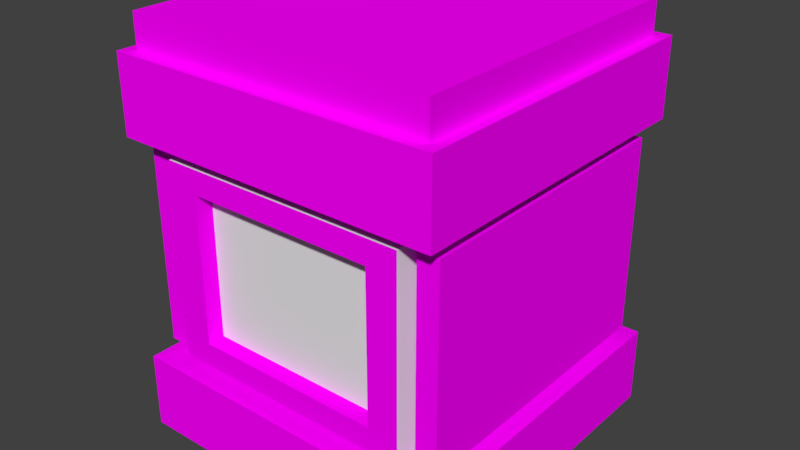 # Source: Fire_Block.blend  (saved by Blender 2.78.0; exported with 4.5.12 LTS)
import bpy
from mathutils import Matrix  # noqa: F401  (used for matrix-valued properties, if any)

bpy.ops.wm.read_factory_settings(use_empty=True)
scene = bpy.context.scene
scene.name = 'Scene'

# ---- collections
col_collection_1 = bpy.data.collections.new('Collection 1'); scene.collection.children.link(col_collection_1)

# ---- images (referenced by path relative to the original .blend; pixels are not part of the script)
import os
ASSET_DIR = os.environ.get("B2B_ASSET_DIR", "")  # directory of the original .blend (textures are referenced by path, not embedded)
HERE = os.path.dirname(os.path.abspath(__file__))  # packed textures are extracted next to this script under _unpacked/

def load_image(name, relpath, width, height, colorspace="sRGB"):
    """Load a texture the original file referenced (path relative to the .blend, or extracted next to this script)."""
    p = next((c for c in (os.path.join(HERE, relpath), os.path.join(ASSET_DIR, relpath)) if relpath and os.path.exists(c)), "")
    if p:
        img = bpy.data.images.load(p, check_existing=True)
        img.name = name
    else:  # same state as the original file: an image datablock whose file is absent (Cycles renders it pink)
        img = bpy.data.images.new(name, width, height)
        img.source = "FILE"
        img.filepath = "//" + (relpath or name)
    img.colorspace_settings.name = colorspace
    return img
img_cool_metal_texture_jpg = load_image('cool-metal-texture.jpg', 'cool-metal-texture.jpg', 1024, 1024, 'sRGB')

# ---- materials (node trees are filled in below, after node groups)
mat_metal_2 = bpy.data.materials.new('metal 2')
mat_metal_2.alpha_threshold = 0.0
mat_metal_2.roughness = 0.5
mat_fire = bpy.data.materials.new('Fire')
mat_fire.alpha_threshold = 0.0
mat_fire.roughness = 0.5

# ---- node groups
ng_auto_smooth = bpy.data.node_groups.new('Auto Smooth', 'GeometryNodeTree')
_s = ng_auto_smooth.interface.new_socket(name='Geometry', in_out='OUTPUT', socket_type='NodeSocketGeometry')
_s = ng_auto_smooth.interface.new_socket(name='Geometry', in_out='INPUT', socket_type='NodeSocketGeometry')
_s = ng_auto_smooth.interface.new_socket(name='Angle', in_out='INPUT', socket_type='NodeSocketFloat')
_s.subtype = 'ANGLE'
_s.min_value = 0.0
_s.max_value = 3.142
ng_auto_smooth.is_modifier = True
_N = ng_auto_smooth.nodes; _L = ng_auto_smooth.links
n0 = _N.new('NodeGroupOutput'); n0.name = 'Group Output'; n0.location = (480, -100)
n1 = _N.new('NodeGroupInput'); n1.name = 'Group Input'; n1.location = (-420, -300)
n2 = _N.new('NodeGroupInput'); n2.name = 'Group Input.001'; n2.location = (-60, -100)
n3 = _N.new('GeometryNodeSetShadeSmooth'); n3.name = 'Set Shade Smooth'; n3.location = (120, -100)
n3.domain = 'EDGE'
n4 = _N.new('GeometryNodeSetShadeSmooth'); n4.name = 'Set Shade Smooth.001'; n4.location = (300, -100)
n5 = _N.new('GeometryNodeInputMeshEdgeAngle'); n5.name = 'Edge Angle'; n5.location = (-420, -220)
n6 = _N.new('GeometryNodeInputEdgeSmooth'); n6.name = 'Is Edge Smooth'; n6.location = (-60, -160)
n7 = _N.new('GeometryNodeInputShadeSmooth'); n7.name = 'Is Face Smooth'; n7.location = (-240, -340)
n8 = _N.new('FunctionNodeBooleanMath'); n8.name = 'Boolean Math'; n8.location = (-60, -220)
n9 = _N.new('FunctionNodeCompare'); n9.name = 'Compare'; n9.location = (-240, -180)
n9.operation = 'LESS_EQUAL'
_L.new(n5.outputs[0], n9.inputs[0])
_L.new(n4.outputs[0], n0.inputs[0])
_L.new(n1.outputs[1], n9.inputs[1])
_L.new(n9.outputs[0], n8.inputs[0])
_L.new(n7.outputs[0], n8.inputs[1])
_L.new(n2.outputs[0], n3.inputs[0])
_L.new(n6.outputs[0], n3.inputs[1])
_L.new(n3.outputs[0], n4.inputs[0])
_L.new(n8.outputs[0], n3.inputs[2])
n0.is_active_output = True

# ---- material node trees
mat_metal_2.use_nodes = True; mat_metal_2.node_tree.nodes.clear()
_N = mat_metal_2.node_tree.nodes; _L = mat_metal_2.node_tree.links
n0 = _N.new('ShaderNodeOutputMaterial'); n0.name = 'Material Output'; n0.location = (300, 300)
n1 = _N.new('ShaderNodeTexImage'); n1.name = 'Image Texture'; n1.location = (-180, 300)
n1.width = 140
n1.image = img_cool_metal_texture_jpg
n2 = _N.new('ShaderNodeBsdfDiffuse'); n2.name = 'Diffuse BSDF'; n2.location = (75, 301)
_L.new(n2.outputs[0], n0.inputs[0])
_L.new(n1.outputs[0], n2.inputs[0])
n0.is_active_output = True
mat_fire.use_nodes = True; mat_fire.node_tree.nodes.clear()
_N = mat_fire.node_tree.nodes; _L = mat_fire.node_tree.links
n0 = _N.new('ShaderNodeOutputMaterial'); n0.name = 'Material Output'; n0.location = (300, 300)
n1 = _N.new('ShaderNodeBsdfDiffuse'); n1.name = 'Diffuse BSDF'; n1.location = (10, 300)
_L.new(n1.outputs[0], n0.inputs[0])
n0.is_active_output = True

# ---- world
world_world = bpy.data.worlds.new('World'); scene.world = world_world
world_world.color = (0.05088, 0.05088, 0.05088)
world_world.use_sun_shadow = False
world_world.sun_shadow_jitter_overblur = 0.0
world_world.cycles.sampling_method = 'MANUAL'

# ---- meshes
me_cube_006 = bpy.data.meshes.new('Cube.006')
me_cube_006.from_pydata([(1.0, -1.0, -0.5932), (1.0, -1.0, 0.5932), (0.8651, -1.0, 0.5932), (0.8651, -1.0, -0.5932), (1.0, 1.0, -0.5932), (0.8651, 1.0, -0.5932), (1.0, 1.0, 0.5932), (0.8651, 1.0, 0.5932)], [], [(0, 1, 2, 3), (4, 0, 3, 5), (4, 6, 1, 0), (1, 6, 7, 2), (7, 6, 4, 5), (2, 7, 5, 3)])
me_cube_006.polygons.foreach_set('use_smooth', [True] * 6)
_k = set([(0, 1), (0, 3), (0, 4), (1, 2), (1, 6), (2, 3), (2, 7), (3, 5), (4, 5), (4, 6), (5, 7), (6, 7)])
me_cube_006.attributes.new('sharp_edge', 'BOOLEAN', 'EDGE').data.foreach_set('value', [ (min(e.vertices), max(e.vertices)) in _k for e in me_cube_006.edges])
_k = {(0, 1): 1.0, (1, 2): 1.0, (2, 3): 1.0, (0, 3): 1.0, (0, 4): 1.0, (3, 5): 1.0, (4, 5): 1.0, (4, 6): 1.0, (1, 6): 1.0, (6, 7): 1.0, (2, 7): 1.0, (5, 7): 1.0}
me_cube_006.attributes.new('crease_edge', 'FLOAT', 'EDGE').data.foreach_set('value', [_k.get((min(e.vertices), max(e.vertices)), 0.0) for e in me_cube_006.edges])
_uv = me_cube_006.uv_layers.new(name='UVMap')
_uv.uv.foreach_set('vector', [0.8666, 0.9061, 0.8666, 0.5, 0.9061, 0.5, 0.9061, 0.9061, 0.8666, 0.09389, 0.8666, 0.7785, 0.8272, 0.7785, 0.8272, 0.09389, 0.4408, 0.7785, 0.09389, 0.7785, 0.09389, 0.09389, 0.4408, 0.09389, 0.8272, 0.09389, 0.8272, 0.7785, 0.7877, 0.7785, 0.7877, 0.09389, 0.9061, 0.5, 0.8666, 0.5, 0.8666, 0.09389, 0.9061, 0.09389, 0.4408, 0.7785, 0.4408, 0.09389, 0.7877, 0.09389, 0.7877, 0.7785])
me_cube_006.materials.append(mat_metal_2)
me_cube_006.use_remesh_preserve_volume = False
me_cube_006.use_remesh_preserve_attributes = False
me_cube_006.use_mirror_vertex_groups = False
me_cube_006.update()
me_cube_005 = bpy.data.meshes.new('Cube.005')
me_cube_005.from_pydata([(-1.0, -1.0, -0.5932), (-1.0, -1.0, 0.5932), (-1.0, 1.0, 0.5932), (-1.0, 1.0, -0.5932), (-0.8651, -1.0, -0.5932), (-0.8651, 1.0, -0.5932), (-0.8651, -1.0, 0.5932), (-0.8651, 1.0, 0.5932)], [], [(0, 1, 2, 3), (4, 0, 3, 5), (6, 1, 0, 4), (7, 2, 1, 6), (3, 2, 7, 5), (7, 6, 4, 5)])
me_cube_005.polygons.foreach_set('use_smooth', [True] * 6)
_k = set([(0, 1), (0, 3), (0, 4), (1, 2), (1, 6), (2, 3), (2, 7), (3, 5), (4, 5), (4, 6), (5, 7), (6, 7)])
me_cube_005.attributes.new('sharp_edge', 'BOOLEAN', 'EDGE').data.foreach_set('value', [ (min(e.vertices), max(e.vertices)) in _k for e in me_cube_005.edges])
_k = {(0, 4): 1.0, (0, 3): 1.0, (4, 5): 1.0, (1, 6): 1.0, (0, 1): 1.0, (4, 6): 1.0, (2, 7): 1.0, (1, 2): 1.0, (6, 7): 1.0, (2, 3): 1.0, (5, 7): 1.0, (3, 5): 1.0}
me_cube_005.attributes.new('crease_edge', 'FLOAT', 'EDGE').data.foreach_set('value', [_k.get((min(e.vertices), max(e.vertices)), 0.0) for e in me_cube_005.edges])
_uv = me_cube_005.uv_layers.new(name='UVMap')
_uv.uv.foreach_set('vector', [0.4414, 0.7758, 0.09781, 0.7758, 0.09781, 0.09781, 0.4414, 0.09781, 0.8631, 0.7758, 0.824, 0.7758, 0.824, 0.09781, 0.8631, 0.09781, 0.8631, 0.5, 0.9022, 0.5, 0.9022, 0.9022, 0.8631, 0.9022, 0.824, 0.7758, 0.785, 0.7758, 0.785, 0.09781, 0.824, 0.09781, 0.8631, 0.5, 0.8631, 0.09781, 0.9022, 0.09781, 0.9022, 0.5, 0.4414, 0.7758, 0.4414, 0.09781, 0.785, 0.09781, 0.785, 0.7758])
me_cube_005.materials.append(mat_metal_2)
me_cube_005.use_remesh_preserve_volume = False
me_cube_005.use_remesh_preserve_attributes = False
me_cube_005.use_mirror_vertex_groups = False
me_cube_005.update()
me_cube_003 = bpy.data.meshes.new('Cube.003')
me_cube_003.from_pydata([(0.865, -1.0, 0.5932), (-0.865, -1.0, 0.5932), (-0.865, -1.0, -0.5932), (0.865, -1.0, -0.5932), (0.865, 1.0, 0.5932), (-0.865, 1.0, 0.5932), (-0.865, 1.0, -0.5932), (0.865, 1.0, -0.5932), (-0.6544, -1.0, -0.4487), (0.6544, -1.0, -0.4487), (-0.6544, -1.0, 0.4487), (0.6544, -1.0, 0.4487), (-0.6544, 1.0, 0.4487), (0.6544, 1.0, 0.4487), (0.6544, 1.0, -0.4487), (-0.6544, 1.0, -0.4487), (-0.6544, -0.8868, -0.4487), (0.6544, -0.8868, -0.4487), (-0.6544, -0.8868, 0.4487), (0.6544, -0.8868, 0.4487), (-0.6544, 0.8868, 0.4487), (0.6544, 0.8868, 0.4487), (0.6544, 0.8868, -0.4487), (-0.6544, 0.8868, -0.4487)], [], [(4, 7, 14, 13), (4, 5, 1, 0), (3, 2, 6, 7), (6, 5, 12, 15), (1, 5, 6, 2), (3, 7, 4, 0), (14, 15, 23, 22), (10, 8, 16, 18), (0, 1, 10, 11), (1, 2, 8, 10), (7, 6, 15, 14), (5, 4, 13, 12), (3, 0, 11, 9), (2, 3, 9, 8), (19, 18, 16, 17), (20, 21, 22, 23), (12, 13, 21, 20), (8, 9, 17, 16), (9, 11, 19, 17), (15, 12, 20, 23), (13, 14, 22, 21), (11, 10, 18, 19)])
me_cube_003.polygons.foreach_set('use_smooth', [True] * 22)
me_cube_003.polygons.foreach_set('material_index', [1, 0, 0, 1, 0, 0, 1, 1, 1, 1, 1, 1, 1, 1, 0, 0, 1, 1, 1, 1, 1, 1])
_k = set([(0, 1), (0, 3), (0, 4), (1, 2), (1, 5), (2, 3), (2, 6), (3, 7), (4, 5), (4, 7), (5, 6), (6, 7), (8, 9), (8, 10), (9, 11), (10, 11), (12, 13), (12, 15), (13, 14), (14, 15), (16, 17), (16, 18), (17, 19), (18, 19), (20, 21), (20, 23), (21, 22), (22, 23)])
me_cube_003.attributes.new('sharp_edge', 'BOOLEAN', 'EDGE').data.foreach_set('value', [ (min(e.vertices), max(e.vertices)) in _k for e in me_cube_003.edges])
_k = {(2, 3): 1.0, (0, 1): 1.0, (4, 5): 1.0, (4, 7): 1.0, (6, 7): 1.0, (5, 6): 1.0, (1, 5): 1.0, (2, 6): 1.0, (1, 2): 1.0, (3, 7): 1.0, (0, 4): 1.0, (0, 3): 1.0, (8, 9): 1.0, (10, 11): 1.0, (12, 13): 1.0, (13, 14): 1.0, (14, 15): 1.0, (12, 15): 1.0, (8, 10): 1.0, (9, 11): 1.0, (16, 17): 1.0, (18, 19): 1.0, (20, 21): 1.0, (21, 22): 1.0, (22, 23): 1.0, (20, 23): 1.0, (16, 18): 1.0, (17, 19): 1.0}
me_cube_003.attributes.new('crease_edge', 'FLOAT', 'EDGE').data.foreach_set('value', [_k.get((min(e.vertices), max(e.vertices)), 0.0) for e in me_cube_003.edges])
_uv = me_cube_003.uv_layers.new(name='UVMap')
_uv.uv.foreach_set('vector', [0.7389, 5.152e-08, 0.9922, 0.0, 0.9614, 0.04552, 0.7697, 0.04552, 0.7389, 0.4322, 0.3694, 0.4322, 0.3694, 1.03e-07, 0.7389, 0.0, 0.3694, 0.4322, 1.018e-07, 0.4322, 0.0, 1.03e-07, 0.3694, 0.0, 0.9922, 0.3739, 0.7389, 0.3739, 0.7697, 0.3283, 0.9614, 0.3283, 0.2533, 0.8644, 0.2533, 0.4322, 0.5067, 0.4322, 0.5067, 0.8644, 0.2533, 0.4322, 0.2533, 0.8644, 1.4e-07, 0.8644, 0.0, 0.4322, 0.9517, 0.715, 0.9517, 0.4322, 0.9758, 0.4322, 0.9758, 0.715, 0.555, 1.0, 0.555, 0.8061, 0.5792, 0.8061, 0.5792, 1.0, 0.76, 0.4322, 0.76, 0.8061, 0.7292, 0.7605, 0.7292, 0.4777, 0.76, 0.8061, 0.5067, 0.8061, 0.5375, 0.7605, 0.7292, 0.7605, 0.9922, 0.0, 0.9922, 0.3739, 0.9614, 0.3283, 0.9614, 0.04552, 0.7389, 0.3739, 0.7389, 5.152e-08, 0.7697, 0.04552, 0.7697, 0.3283, 0.5067, 0.4322, 0.76, 0.4322, 0.7292, 0.4777, 0.5375, 0.4777, 0.5067, 0.8061, 0.5067, 0.4322, 0.5375, 0.4777, 0.5375, 0.7605, 0.9517, 0.4322, 0.9517, 0.715, 0.76, 0.715, 0.76, 0.4322, 0.76, 0.9978, 0.76, 0.715, 0.9517, 0.715, 0.9517, 0.9978, 1.0, 0.715, 1.0, 0.9978, 0.9758, 0.9978, 0.9758, 0.715, 1.0, 0.4322, 1.0, 0.715, 0.9758, 0.715, 0.9758, 0.4322, 0.5067, 1.0, 0.5067, 0.8061, 0.5308, 0.8061, 0.5308, 1.0, 0.5792, 1.0, 0.5792, 0.8061, 0.6034, 0.8061, 0.6034, 1.0, 0.555, 0.8061, 0.555, 1.0, 0.5308, 1.0, 0.5308, 0.8061, 0.9517, 0.9978, 0.9517, 0.715, 0.9758, 0.715, 0.9758, 0.9978])
me_cube_003.materials.append(mat_fire)
me_cube_003.materials.append(mat_metal_2)
me_cube_003.use_remesh_preserve_volume = False
me_cube_003.use_remesh_preserve_attributes = False
me_cube_003.use_mirror_vertex_groups = False
me_cube_003.update()
me_cube_002 = bpy.data.meshes.new('Cube.002')
me_cube_002.from_pydata([(-1.0, -1.0, -1.0), (-1.0, -1.0, -0.5932), (-1.0, 1.0, -0.5932), (-1.0, 1.0, -1.0), (1.0, 1.0, -1.0), (1.0, -1.0, -1.0), (1.0, -1.0, -0.5932), (1.0, 1.0, -0.5932), (-0.7816, 0.7816, -1.0), (-0.7816, -0.7816, -1.0), (0.7816, 0.7816, -1.0), (0.7816, -0.7816, -1.0), (-0.7816, 0.7816, -0.9343), (-0.7816, -0.7816, -0.9343), (0.7816, 0.7816, -0.9343), (0.7816, -0.7816, -0.9343), (-0.6766, -0.6766, -0.5932), (-0.6766, 0.6766, -0.5932), (0.6766, -0.6766, -0.5932), (0.6766, 0.6766, -0.5932)], [], [(0, 1, 2, 3), (5, 0, 9, 11), (5, 6, 1, 0), (3, 2, 7, 4), (4, 7, 6, 5), (1, 6, 18, 16), (10, 11, 15, 14), (0, 3, 8, 9), (4, 5, 11, 10), (3, 4, 10, 8), (12, 14, 15, 13), (8, 10, 14, 12), (11, 9, 13, 15), (9, 8, 12, 13), (2, 1, 16, 17), (6, 7, 19, 18), (7, 2, 17, 19)])
me_cube_002.polygons.foreach_set('use_smooth', [True] * 17)
me_cube_002.polygons.foreach_set('material_index', [0, 0, 0, 0, 0, 0, 0, 0, 0, 0, 1, 0, 0, 0, 0, 0, 0])
_k = set([(0, 1), (0, 3), (0, 5), (1, 2), (1, 6), (2, 3), (2, 7), (3, 4), (4, 5), (4, 7), (5, 6), (6, 7), (8, 9), (8, 10), (9, 11), (10, 11), (12, 13), (12, 14), (13, 15), (14, 15), (16, 17), (16, 18), (17, 19), (18, 19)])
me_cube_002.attributes.new('sharp_edge', 'BOOLEAN', 'EDGE').data.foreach_set('value', [ (min(e.vertices), max(e.vertices)) in _k for e in me_cube_002.edges])
_k = {(0, 1): 1.0, (1, 2): 1.0, (0, 3): 1.0, (3, 4): 1.0, (0, 5): 1.0, (5, 6): 1.0, (1, 6): 1.0, (2, 3): 1.0, (2, 7): 1.0, (4, 7): 1.0, (6, 7): 1.0, (4, 5): 1.0, (8, 9): 1.0, (8, 10): 1.0, (9, 11): 1.0, (10, 11): 1.0, (12, 13): 1.0, (12, 14): 1.0, (13, 15): 1.0, (14, 15): 1.0, (16, 17): 1.0, (16, 18): 1.0, (17, 19): 1.0, (18, 19): 1.0}
me_cube_002.attributes.new('crease_edge', 'FLOAT', 'EDGE').data.foreach_set('value', [_k.get((min(e.vertices), max(e.vertices)), 0.0) for e in me_cube_002.edges])
_uv = me_cube_002.uv_layers.new(name='UVMap')
_uv.uv.foreach_set('vector', [0.9651, 0.8908, 0.8568, 0.8908, 0.8568, 0.3908, 0.9651, 0.3908, 0.0, 0.5, 0.5321, 0.5, 0.474, 0.5546, 0.05811, 0.5546, 0.5321, 0.3908, 0.6404, 0.3908, 0.6404, 0.8908, 0.5321, 0.8908, 0.7486, 0.8908, 0.6404, 0.8908, 0.6404, 0.3908, 0.7486, 0.3908, 0.7486, 0.3908, 0.8568, 0.3908, 0.8568, 0.8908, 0.7486, 0.8908, 7.929e-08, 0.5, 0.0, 7.451e-08, 0.08605, 0.08086, 0.08605, 0.4191, 0.983, 0.0, 0.983, 0.3908, 0.9655, 0.3908, 0.9655, 0.0, 0.5321, 0.5, 0.5321, 1.0, 0.474, 0.9454, 0.474, 0.5546, 3.172e-08, 1.0, 0.0, 0.5, 0.05811, 0.5546, 0.05811, 0.9454, 0.5321, 1.0, 3.172e-08, 1.0, 0.05811, 0.9454, 0.474, 0.9454, 0.5321, 0.3908, 0.5321, 8.941e-08, 0.948, 0.0, 0.948, 0.3908, 0.948, 0.3908, 0.948, 0.0, 0.9655, 0.0, 0.9655, 0.3908, 1.0, 0.3908, 1.0, 0.7816, 0.9825, 0.7816, 0.9825, 0.3908, 0.9825, 0.3908, 0.9825, 0.7816, 0.9651, 0.7816, 0.9651, 0.3908, 0.5321, 0.5, 7.929e-08, 0.5, 0.08605, 0.4191, 0.4461, 0.4191, 0.0, 7.451e-08, 0.5321, 0.0, 0.4461, 0.08086, 0.08605, 0.08086, 0.5321, 0.0, 0.5321, 0.5, 0.4461, 0.4191, 0.4461, 0.08086])
me_cube_002.materials.append(mat_metal_2)
me_cube_002.materials.append(mat_fire)
me_cube_002.use_remesh_preserve_volume = False
me_cube_002.use_remesh_preserve_attributes = False
me_cube_002.use_mirror_vertex_groups = False
me_cube_002.update()
me_cube = bpy.data.meshes.new('Cube')
me_cube.from_pydata([(-1.0, -1.0, 0.5932), (-1.0, -1.0, 1.0), (-1.0, 1.0, 1.0), (-1.0, 1.0, 0.5932), (1.0, -1.0, 0.5932), (1.0, -1.0, 1.0), (1.0, 1.0, 1.0), (1.0, 1.0, 0.5932), (0.9293, -0.9293, 1.0), (-0.9293, -0.9293, 1.0), (0.9293, 0.9293, 1.0), (-0.9293, 0.9293, 1.0), (0.9293, -0.9293, 1.177), (-0.9293, -0.9293, 1.177), (0.9293, 0.9293, 1.177), (-0.9293, 0.9293, 1.177), (-0.5441, 0.5441, 0.5932), (-0.5441, -0.5441, 0.5932), (0.5441, -0.5441, 0.5932), (0.5441, 0.5441, 0.5932)], [], [(0, 1, 2, 3), (4, 5, 1, 0), (2, 1, 9, 11), (3, 2, 6, 7), (7, 6, 5, 4), (0, 3, 16, 17), (11, 9, 13, 15), (5, 6, 10, 8), (6, 2, 11, 10), (1, 5, 8, 9), (14, 15, 13, 12), (9, 8, 12, 13), (8, 10, 14, 12), (10, 11, 15, 14), (7, 4, 18, 19), (4, 0, 17, 18), (3, 7, 19, 16)])
me_cube.polygons.foreach_set('use_smooth', [True] * 17)
_k = set([(0, 1), (0, 3), (0, 4), (1, 2), (1, 5), (2, 3), (2, 6), (3, 7), (4, 5), (4, 7), (5, 6), (6, 7), (8, 9), (8, 10), (9, 11), (10, 11), (12, 13), (12, 14), (13, 15), (14, 15), (16, 17), (16, 19), (17, 18), (18, 19)])
me_cube.attributes.new('sharp_edge', 'BOOLEAN', 'EDGE').data.foreach_set('value', [ (min(e.vertices), max(e.vertices)) in _k for e in me_cube.edges])
_k = {(0, 1): 1.0, (2, 3): 1.0, (0, 3): 1.0, (4, 5): 1.0, (1, 5): 1.0, (0, 4): 1.0, (2, 6): 1.0, (1, 2): 1.0, (5, 6): 1.0, (6, 7): 1.0, (3, 7): 1.0, (4, 7): 1.0, (8, 9): 1.0, (10, 11): 1.0, (9, 11): 1.0, (8, 10): 1.0, (12, 13): 1.0, (14, 15): 1.0, (13, 15): 1.0, (12, 14): 1.0, (16, 17): 1.0, (17, 18): 1.0, (16, 19): 1.0, (18, 19): 1.0}
me_cube.attributes.new('crease_edge', 'FLOAT', 'EDGE').data.foreach_set('value', [_k.get((min(e.vertices), max(e.vertices)), 0.0) for e in me_cube.edges])
_uv = me_cube.uv_layers.new(name='UVMap')
_uv.uv.foreach_set('vector', [0.7163, 0.911, 0.6314, 0.911, 0.6314, 0.4773, 0.7163, 0.4773, 0.5465, 0.4773, 0.6314, 0.4773, 0.6314, 0.911, 0.5465, 0.911, 0.4616, 0.9417, 0.04432, 0.9417, 0.05908, 0.9263, 0.4469, 0.9263, 0.7163, 0.4773, 0.8012, 0.4773, 0.8012, 0.911, 0.7163, 0.911, 0.5465, 0.911, 0.4616, 0.911, 0.4616, 0.4773, 0.5465, 0.4773, 0.4616, 0.508, 0.04432, 0.508, 0.1394, 0.4091, 0.3665, 0.4091, 0.8863, 0.07432, 0.8863, 0.4773, 0.8495, 0.4773, 0.8495, 0.07432, 0.04432, 0.508, 0.4616, 0.508, 0.4469, 0.5233, 0.05908, 0.5233, 0.4616, 0.508, 0.4616, 0.9417, 0.4469, 0.9263, 0.4469, 0.5233, 0.04432, 0.9417, 0.04432, 0.508, 0.05908, 0.5233, 0.05908, 0.9263, 0.8495, 0.07432, 0.8495, 0.4773, 0.4616, 0.4773, 0.4616, 0.07432, 0.8012, 0.8803, 0.8012, 0.4773, 0.838, 0.4773, 0.838, 0.8803, 0.9117, 0.4773, 0.9117, 0.8803, 0.8748, 0.8803, 0.8748, 0.4773, 0.8748, 0.4773, 0.8748, 0.8803, 0.838, 0.8803, 0.838, 0.4773, 0.04432, 0.07432, 0.4616, 0.07432, 0.3665, 0.1732, 0.1394, 0.1732, 0.4616, 0.07432, 0.4616, 0.508, 0.3665, 0.4091, 0.3665, 0.1732, 0.04432, 0.508, 0.04432, 0.07432, 0.1394, 0.1732, 0.1394, 0.4091])
me_cube.materials.append(mat_metal_2)
me_cube.use_remesh_preserve_volume = False
me_cube.use_remesh_preserve_attributes = False
me_cube.use_mirror_vertex_groups = False
me_cube.update()

# ---- objects
ob_cube_005 = bpy.data.objects.new('Cube.005', me_cube_006)
ob_cube_004 = bpy.data.objects.new('Cube.004', me_cube_005)
ob_cube_003 = bpy.data.objects.new('Cube.003', me_cube_003)
ob_cube_002 = bpy.data.objects.new('Cube.002', me_cube_002)
ob_cube = bpy.data.objects.new('Cube', me_cube)

# ---- transforms, parenting, visibility, modifiers, constraints
ob_cube_005.location = (0.0, 0.0, 0.0)
ob_cube_005.scale = (0.9541, 0.8775, 1.0)
ob_cube_005.lineart.crease_threshold = 0.0
_m = ob_cube_005.modifiers.new('Bevel', 'BEVEL')
_m.width = 0.02
_m.width_pct = 0.02
_m.segments = 3
_m.limit_method = 'WEIGHT'
_m.use_clamp_overlap = False
_m.profile = 0.7
_m.spread = 0.0
_m = ob_cube_005.modifiers.new('Auto Smooth', 'NODES')
_m.node_group = ng_auto_smooth
_gi = [s.identifier for s in ng_auto_smooth.interface.items_tree if s.item_type == 'SOCKET' and s.in_out == 'INPUT']
_m[_gi[1]] = 1.047  # Angle
ob_cube_004.location = (0.0, 0.0, 0.0)
ob_cube_004.scale = (0.9541, 0.8775, 1.0)
ob_cube_004.lineart.crease_threshold = 0.0
_m = ob_cube_004.modifiers.new('Bevel', 'BEVEL')
_m.width = 0.02
_m.width_pct = 0.02
_m.segments = 3
_m.limit_method = 'WEIGHT'
_m.use_clamp_overlap = False
_m.profile = 0.7
_m.spread = 0.0
_m = ob_cube_004.modifiers.new('Auto Smooth', 'NODES')
_m.node_group = ng_auto_smooth
_gi = [s.identifier for s in ng_auto_smooth.interface.items_tree if s.item_type == 'SOCKET' and s.in_out == 'INPUT']
_m[_gi[1]] = 1.047  # Angle
ob_cube_003.location = (0.0, 0.0, 0.0)
ob_cube_003.scale = (0.8775, 0.9333, 1.0)
ob_cube_003.lineart.crease_threshold = 0.0
_m = ob_cube_003.modifiers.new('Bevel', 'BEVEL')
_m.width = 0.02
_m.width_pct = 0.02
_m.segments = 3
_m.limit_method = 'WEIGHT'
_m.use_clamp_overlap = False
_m.profile = 0.7
_m.spread = 0.0
_m = ob_cube_003.modifiers.new('Auto Smooth', 'NODES')
_m.node_group = ng_auto_smooth
_gi = [s.identifier for s in ng_auto_smooth.interface.items_tree if s.item_type == 'SOCKET' and s.in_out == 'INPUT']
_m[_gi[1]] = 1.047  # Angle
ob_cube_002.location = (0.0, 0.0, 0.0)
ob_cube_002.scale = (1.0, 1.0, 1.139)
ob_cube_002.lineart.crease_threshold = 0.0
_m = ob_cube_002.modifiers.new('Bevel', 'BEVEL')
_m.width = 0.02
_m.width_pct = 0.02
_m.segments = 3
_m.limit_method = 'WEIGHT'
_m.use_clamp_overlap = False
_m.profile = 0.7
_m.spread = 0.0
_m = ob_cube_002.modifiers.new('Auto Smooth', 'NODES')
_m.node_group = ng_auto_smooth
_gi = [s.identifier for s in ng_auto_smooth.interface.items_tree if s.item_type == 'SOCKET' and s.in_out == 'INPUT']
_m[_gi[1]] = 1.047  # Angle
ob_cube.location = (0.0, 0.0, 0.0)
ob_cube.scale = (1.0, 1.0, 1.139)
ob_cube.lineart.crease_threshold = 0.0
_m = ob_cube.modifiers.new('Bevel', 'BEVEL')
_m.width = 0.02
_m.width_pct = 0.02
_m.segments = 3
_m.limit_method = 'WEIGHT'
_m.use_clamp_overlap = False
_m.profile = 0.7
_m.spread = 0.0
_m = ob_cube.modifiers.new('Auto Smooth', 'NODES')
_m.node_group = ng_auto_smooth
_gi = [s.identifier for s in ng_auto_smooth.interface.items_tree if s.item_type == 'SOCKET' and s.in_out == 'INPUT']
_m[_gi[1]] = 1.047  # Angle

# ---- collection membership
col_collection_1.objects.link(ob_cube_005)
col_collection_1.objects.link(ob_cube_004)
col_collection_1.objects.link(ob_cube_003)
col_collection_1.objects.link(ob_cube_002)
col_collection_1.objects.link(ob_cube)

# ---- scene / render settings (as saved in the file)
scene.frame_start = 1; scene.frame_end = 250; scene.frame_set(1)
scene.render.engine = 'CYCLES'
scene.render.resolution_percentage = 50
scene.render.dither_intensity = 0.0
scene.cycles.use_denoising = False
scene.cycles.samples = 128
scene.cycles.sampling_pattern = 'TABULATED_SOBOL'
scene.cycles.light_sampling_threshold = 0.0
scene.cycles.use_adaptive_sampling = False
scene.cycles.use_light_tree = False
scene.cycles.blur_glossy = 0.0
scene.cycles.sample_clamp_indirect = 0.0
scene.view_settings.view_transform = 'Standard'
bpy.context.view_layer.update()

# ---- added for rendering (the .blend has no active camera and no usable light): camera, sun
cam_auto = bpy.data.cameras.new('AutoCamera')
cam_auto.lens = 50.0
cam_auto.sensor_width = 36.0
cam_auto.clip_end = 1000.0
ob_auto_camera = bpy.data.objects.new('AutoCamera', cam_auto)
scene.collection.objects.link(ob_auto_camera)
ob_auto_camera.location = (3.47966, -4.17559, 2.88425)
ob_auto_camera.rotation_euler = (1.09748, -7.21219e-08, 0.694738)
scene.camera = ob_auto_camera
light_auto_sun = bpy.data.lights.new('AutoSun', 'SUN')
light_auto_sun.energy = 3.0
light_auto_sun.angle = 0.0523599
ob_auto_sun = bpy.data.objects.new('AutoSun', light_auto_sun)
scene.collection.objects.link(ob_auto_sun)
ob_auto_sun.rotation_euler = (0.872665, 0.174533, 0.523599)
bpy.context.view_layer.update()
